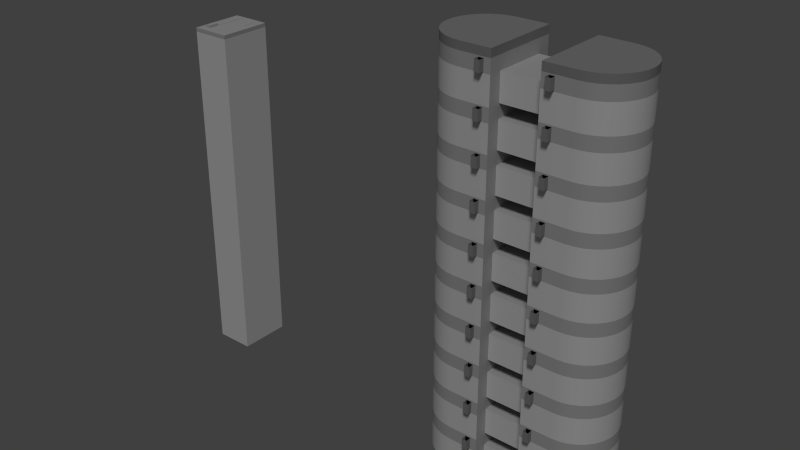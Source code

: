 # Source: Skyscrapers.blend  (saved by Blender 2.76.0; exported with 4.5.12 LTS)
import bpy
from mathutils import Matrix  # noqa: F401  (used for matrix-valued properties, if any)

bpy.ops.wm.read_factory_settings(use_empty=True)
scene = bpy.context.scene
scene.name = 'Scene'

# ---- collections
col_collection_1 = bpy.data.collections.new('Collection 1'); scene.collection.children.link(col_collection_1)

# ---- materials (node trees are filled in below, after node groups)
mat_roof = bpy.data.materials.new('Roof')
mat_roof.alpha_threshold = 0.0
mat_roof.use_transparent_shadow = False
mat_roof.diffuse_color = (0.5173, 0.5173, 0.5173, 1.0)
mat_roof.specular_color = (0.5705, 0.5705, 0.5705)
mat_roof.roughness = 0.5
mat_roof.specular_intensity = 0.08382
mat_windows2 = bpy.data.materials.new('Windows2')
mat_windows2.alpha_threshold = 0.0
mat_windows2.use_transparent_shadow = False
mat_windows2.roughness = 0.5
mat_roof2 = bpy.data.materials.new('Roof2')
mat_roof2.alpha_threshold = 0.0
mat_roof2.use_transparent_shadow = False
mat_roof2.diffuse_color = (0.2957, 0.2957, 0.2957, 1.0)
mat_roof2.specular_color = (0.5705, 0.5705, 0.5705)
mat_roof2.roughness = 0.5
mat_roof2.specular_intensity = 0.08382

# ---- material node trees

# ---- world
world_world = bpy.data.worlds.new('World'); scene.world = world_world
world_world.color = (0.05088, 0.05088, 0.05088)
world_world.use_sun_shadow = False
world_world.sun_shadow_jitter_overblur = 0.0
world_world.cycles.sampling_method = 'MANUAL'
world_world.cycles.sample_map_resolution = 256

# ---- lights
light_sun = bpy.data.lights.new('Sun', 'SUN')
light_sun.transmission_factor = 0.0
light_sun.angle = 0.1993
light_sun.energy = 1.0
light_sun.shadow_buffer_clip_start = 0.5
light_sun.shadow_soft_size = 0.1
light_sun.shadow_cascade_max_distance = 1000.0
light_sun.cycles.use_multiple_importance_sampling = False

# ---- meshes
me_circle_003 = bpy.data.meshes.new('Circle.003')
me_circle_003.from_pydata([(-40.0, 30.0, 0.0), (-45.85, 29.42, 0.0), (-51.48, 27.72, 0.0), (-56.67, 24.94, 0.0), (-61.21, 21.21, 0.0), (-64.94, 16.67, 0.0), (-67.72, 11.48, 0.0), (-69.42, 5.853, 0.0), (-70.0, 2.265e-06, 0.0), (-69.42, -5.853, 0.0), (-67.72, -11.48, 0.0), (-64.94, -16.67, 0.0), (-61.21, -21.21, 0.0), (-56.67, -24.94, 0.0), (-51.48, -27.72, 0.0), (-45.85, -29.42, 0.0), (-40.0, -30.0, 0.0), (-17.0, 30.0, 0.0), (-17.0, -30.0, 0.0), (-17.0, 20.0, 0.0), (-17.0, -20.0, 0.0), (-17.0, -20.0, 6.0), (-17.0, 20.0, 6.0), (-17.0, -30.0, 6.0), (-17.0, 30.0, 6.0), (-40.0, -30.0, 6.0), (-45.85, -29.42, 6.0), (-51.48, -27.72, 6.0), (-56.67, -24.94, 6.0), (-61.21, -21.21, 6.0), (-64.94, -16.67, 6.0), (-67.72, -11.48, 6.0), (-69.42, -5.853, 6.0), (-70.0, 2.265e-06, 6.0), (-69.42, 5.853, 6.0), (-67.72, 11.48, 6.0), (-64.94, 16.67, 6.0), (-61.21, 21.21, 6.0), (-56.67, 24.94, 6.0), (-51.48, 27.72, 6.0), (-45.85, 29.42, 6.0), (-40.0, 30.0, 6.0)], [], [(22, 24, 41, 40, 39, 38, 37, 36, 35, 34, 33, 32, 31, 30, 29, 28, 27, 26, 25, 23, 21), (2, 39, 40, 1), (20, 21, 23, 18), (17, 24, 22, 19), (7, 34, 35, 6), (9, 32, 33, 8), (4, 37, 38, 3), (14, 27, 28, 13), (19, 22, 21, 20), (11, 30, 31, 10), (6, 35, 36, 5), (16, 25, 26, 15), (18, 23, 25, 16), (1, 40, 41, 0), (3, 38, 39, 2), (8, 33, 34, 7), (10, 31, 32, 9), (15, 26, 27, 14), (13, 28, 29, 12), (0, 41, 24, 17), (5, 36, 37, 4), (12, 29, 30, 11)])
me_circle_003.polygons.foreach_set('use_smooth', [True] * 22)
me_circle_003.polygons.foreach_set('material_index', [2, 2, 2, 2, 2, 2, 2, 2, 2, 2, 2, 2, 2, 2, 2, 2, 2, 2, 2, 2, 2, 2])
_uv = me_circle_003.uv_layers.new(name='UVMap')
_uv.uv.foreach_set('vector', [0.0, 0.0, 0.0, 0.0, 0.0, 0.0, 0.0, 0.0, 0.0, 0.0, 0.0, 0.0, 0.0, 0.0, 0.0, 0.0, 0.0, 0.0, 0.0, 0.0, 0.0, 0.0, 0.0, 0.0, 0.0, 0.0, 0.0, 0.0, 0.0, 0.0, 0.0, 0.0, 0.0, 0.0, 0.0, 0.0, 0.0, 0.0, 0.0, 0.0, 0.0, 0.0, 0.0, 0.0, 0.0, 0.0, 0.0, 0.0, 0.0, 0.0, 0.0, 0.0, 0.0, 0.0, 0.0, 0.0, 0.0, 0.0, 0.0, 0.0, 0.0, 0.0, 0.0, 0.0, 0.0, 0.0, 0.0, 0.0, 0.0, 0.0, 0.0, 0.0, 0.0, 0.0, 0.0, 0.0, 0.0, 0.0, 0.0, 0.0, 0.0, 0.0, 0.0, 0.0, 0.0, 0.0, 0.0, 0.0, 0.0, 0.0, 0.0, 0.0, 0.0, 0.0, 0.0, 0.0, 0.0, 0.0, 0.0, 0.0, 0.0, 0.0, 0.0, 0.0, 0.0, 0.0, 0.0, 0.0, 0.0, 0.0, 0.0, 0.0, 0.0, 0.0, 0.0, 0.0, 0.0, 0.0, 0.0, 0.0, 0.0, 0.0, 0.0, 0.0, 0.0, 0.0, 0.0, 0.0, 0.0, 0.0, 0.0, 0.0, 0.0, 0.0, 0.0, 0.0, 0.0, 0.0, 0.0, 0.0, 0.0, 0.0, 0.0, 0.0, 0.0, 0.0, 0.0, 0.0, 0.0, 0.0, 0.0, 0.0, 0.0, 0.0, 0.0, 0.0, 0.0, 0.0, 0.0, 0.0, 0.0, 0.0, 0.0, 0.0, 0.0, 0.0, 0.0, 0.0, 0.0, 0.0, 0.0, 0.0, 0.0, 0.0, 0.0, 0.0, 0.0, 0.0, 0.0, 0.0, 0.0, 0.0, 0.0, 0.0, 0.0, 0.0, 0.0, 0.0, 0.0, 0.0, 0.0, 0.0, 0.0, 0.0, 0.0, 0.0, 0.0, 0.0, 0.0, 0.0, 0.0, 0.0, 0.0, 0.0, 0.0, 0.0, 0.0, 0.0, 0.0, 0.0])
me_circle_003.materials.append(mat_roof)
me_circle_003.materials.append(mat_windows2)
me_circle_003.materials.append(mat_roof2)
me_circle_003.use_remesh_preserve_volume = False
me_circle_003.use_remesh_preserve_attributes = False
me_circle_003.use_mirror_vertex_groups = False
me_circle_003.update()
me_circle_002 = bpy.data.meshes.new('Circle.002')
me_circle_002.from_pydata([(-40.0, 30.0, 0.0), (-45.85, 29.42, 0.0), (-51.48, 27.72, 0.0), (-56.67, 24.94, 0.0), (-61.21, 21.21, 0.0), (-64.94, 16.67, 0.0), (-67.72, 11.48, 0.0), (-69.42, 5.853, 0.0), (-70.0, 2.265e-06, 0.0), (-69.42, -5.853, 0.0), (-67.72, -11.48, 0.0), (-64.94, -16.67, 0.0), (-61.21, -21.21, 0.0), (-56.67, -24.94, 0.0), (-51.48, -27.72, 0.0), (-45.85, -29.42, 0.0), (-40.0, -30.0, 0.0), (-17.0, 30.0, 0.0), (-17.0, -30.0, 0.0), (-17.0, 20.0, 0.0), (-17.0, -20.0, 0.0), (0.0, 20.0, 0.0), (1.144e-05, -20.0, 0.0), (-40.0, 30.0, 20.0), (-45.85, 29.42, 20.0), (-51.48, 27.72, 20.0), (-56.67, 24.94, 20.0), (-61.21, 21.21, 20.0), (-64.94, 16.67, 20.0), (-67.72, 11.48, 20.0), (-69.42, 5.853, 20.0), (-70.0, 2.265e-06, 20.0), (-69.42, -5.853, 20.0), (-67.72, -11.48, 20.0), (-64.94, -16.67, 20.0), (-61.21, -21.21, 20.0), (-56.67, -24.94, 20.0), (-51.48, -27.72, 20.0), (-45.85, -29.42, 20.0), (-40.0, -30.0, 20.0), (-17.0, 30.0, 20.0), (-17.0, -30.0, 20.0), (-17.0, 20.0, 20.0), (-17.0, -20.0, 20.0), (0.0, 20.0, 20.0), (1.144e-05, -20.0, 20.0), (-17.0, -20.0, 30.0), (-17.0, 20.0, 30.0), (-17.0, -30.0, 30.0), (-17.0, 30.0, 30.0), (-40.0, -30.0, 30.0), (-45.85, -29.42, 30.0), (-51.48, -27.72, 30.0), (-56.67, -24.94, 30.0), (-61.21, -21.21, 30.0), (-64.94, -16.67, 30.0), (-67.72, -11.48, 30.0), (-69.42, -5.853, 30.0), (-70.0, 2.265e-06, 30.0), (-69.42, 5.853, 30.0), (-67.72, 11.48, 30.0), (-64.94, 16.67, 30.0), (-61.21, 21.21, 30.0), (-56.67, 24.94, 30.0), (-51.48, 27.72, 30.0), (-45.85, 29.42, 30.0), (-40.0, 30.0, 30.0), (-26.0, -34.0, 21.0), (-26.0, -34.0, 29.0), (-26.0, -30.0, 21.0), (-26.0, -30.0, 29.0), (-22.0, -34.0, 21.0), (-22.0, -34.0, 29.0), (-22.0, -30.0, 21.0), (-22.0, -30.0, 29.0)], [], [(0, 23, 40, 17), (10, 33, 32, 9), (3, 26, 25, 2), (18, 41, 39, 16), (11, 34, 33, 10), (4, 27, 26, 3), (17, 40, 42, 19), (12, 35, 34, 11), (5, 28, 27, 4), (20, 43, 41, 18), (13, 36, 35, 12), (6, 29, 28, 5), (19, 42, 44, 21), (14, 37, 36, 13), (7, 30, 29, 6), (22, 45, 43, 20), (15, 38, 37, 14), (8, 31, 30, 7), (1, 24, 23, 0), (16, 39, 38, 15), (9, 32, 31, 8), (2, 25, 24, 1), (42, 43, 45, 44), (25, 64, 65, 24), (43, 46, 48, 41), (40, 49, 47, 42), (30, 59, 60, 29), (32, 57, 58, 31), (27, 62, 63, 26), (37, 52, 53, 36), (42, 47, 46, 43), (34, 55, 56, 33), (29, 60, 61, 28), (39, 50, 51, 38), (41, 48, 50, 39), (24, 65, 66, 23), (26, 63, 64, 25), (31, 58, 59, 30), (33, 56, 57, 32), (38, 51, 52, 37), (36, 53, 54, 35), (23, 66, 49, 40), (28, 61, 62, 27), (35, 54, 55, 34), (68, 70, 69, 67), (70, 74, 73, 69), (74, 72, 71, 73), (72, 68, 67, 71), (19, 21, 22, 20)])
me_circle_002.polygons.foreach_set('use_smooth', [1, 1, 1, 1, 1, 1, 1, 1, 1, 1, 1, 1, 1, 1, 1, 1, 1, 1, 1, 1, 1, 1, 1, 1, 1, 1, 1, 1, 1, 1, 1, 1, 1, 1, 1, 1, 1, 1, 1, 1, 1, 1, 1, 1, 0, 0, 0, 0, 1])
me_circle_002.polygons.foreach_set('material_index', [1, 1, 1, 1, 1, 1, 0, 1, 1, 0, 1, 1, 1, 1, 1, 1, 1, 1, 1, 1, 1, 1, 0, 0, 0, 0, 0, 0, 0, 0, 0, 0, 0, 0, 0, 0, 0, 0, 0, 0, 0, 0, 0, 0, 2, 2, 2, 2, 0])
_uv = me_circle_002.uv_layers.new(name='UVMap')
_uv.uv.foreach_set('vector', [1.99, 0.7845, 1.99, 0.0002469, 1.075, 0.0002465, 1.075, 0.7845, 4.33, 0.7845, 4.33, 0.0002482, 4.096, 0.000248, 4.096, 0.7845, 2.692, 0.7845, 2.692, 0.0002469, 2.458, 0.0002469, 2.458, 0.7845, 6.65, 0.7845, 6.65, 0.0002508, 5.735, 0.0002498, 5.735, 0.7845, 4.564, 0.7845, 4.564, 0.0002486, 4.33, 0.0002482, 4.33, 0.7845, 2.926, 0.7845, 2.926, 0.0002471, 2.692, 0.0002469, 2.692, 0.7845, 1.075, 0.7845, 1.075, 0.0002465, 0.6768, 0.0002463, 0.6768, 0.7845, 4.798, 0.7845, 4.798, 0.0002486, 4.564, 0.0002486, 4.564, 0.7845, 3.16, 0.7845, 3.16, 0.0002475, 2.926, 0.0002471, 2.926, 0.7845, 7.048, 0.7845, 7.048, 0.000251, 6.65, 0.0002508, 6.65, 0.7845, 5.032, 0.7845, 5.032, 0.000249, 4.798, 0.0002486, 4.798, 0.7845, 3.394, 0.7845, 3.394, 0.0002475, 3.16, 0.0002475, 3.16, 0.7845, 0.6768, 0.7845, 0.6768, 0.0002463, 0.0002461, 0.0002461, 0.0002461, 0.7845, 5.266, 0.7845, 5.266, 0.0002494, 5.032, 0.000249, 5.032, 0.7845, 3.628, 0.7845, 3.628, 0.0002477, 3.394, 0.0002475, 3.394, 0.7845, 7.724, 0.7845, 7.724, 0.0002514, 7.048, 0.000251, 7.048, 0.7845, 5.5, 0.7845, 5.5, 0.0002496, 5.266, 0.0002494, 5.266, 0.7845, 3.862, 0.7845, 3.862, 0.0002477, 3.628, 0.0002477, 3.628, 0.7845, 2.224, 0.7845, 2.224, 0.0002471, 1.99, 0.0002469, 1.99, 0.7845, 5.735, 0.7845, 5.735, 0.0002498, 5.5, 0.0002496, 5.5, 0.7845, 4.096, 0.7845, 4.096, 0.000248, 3.862, 0.0002477, 3.862, 0.7845, 2.458, 0.7845, 2.458, 0.0002469, 2.224, 0.0002471, 2.224, 0.7845, 0.0, 0.0, 0.0, 1.0, 1.0, 1.0, 1.0, 0.0, 0.0, 0.0, 0.0, 0.0, 0.0, 0.0, 0.0, 0.0, 0.0, 0.0, 0.0, 0.0, 0.0, 0.0, 0.0, 0.0, 0.0, 0.0, 0.0, 0.0, 0.0, 0.0, 0.0, 0.0, 0.0, 0.0, 0.0, 0.0, 0.0, 0.0, 0.0, 0.0, 0.0, 0.0, 0.0, 0.0, 0.0, 0.0, 0.0, 0.0, 0.0, 0.0, 0.0, 0.0, 0.0, 0.0, 0.0, 0.0, 0.0, 0.0, 0.0, 0.0, 0.0, 0.0, 0.0, 0.0, 0.0, 0.0, 0.0, 0.0, 0.0, 0.0, 0.0, 0.0, 0.0, 0.0, 0.0, 0.0, 0.0, 0.0, 0.0, 0.0, 0.0, 0.0, 0.0, 0.0, 0.0, 0.0, 0.0, 0.0, 0.0, 0.0, 0.0, 0.0, 0.0, 0.0, 0.0, 0.0, 0.0, 0.0, 0.0, 0.0, 0.0, 0.0, 0.0, 0.0, 0.0, 0.0, 0.0, 0.0, 0.0, 0.0, 0.0, 0.0, 0.0, 0.0, 0.0, 0.0, 0.0, 0.0, 0.0, 0.0, 0.0, 0.0, 0.0, 0.0, 0.0, 0.0, 0.0, 0.0, 0.0, 0.0, 0.0, 0.0, 0.0, 0.0, 0.0, 0.0, 0.0, 0.0, 0.0, 0.0, 0.0, 0.0, 0.0, 0.0, 0.0, 0.0, 0.0, 0.0, 0.0, 0.0, 0.0, 0.0, 0.0, 0.0, 0.0, 0.0, 0.0, 0.0, 0.0, 0.0, 0.0, 0.0, 0.0, 0.0, 0.0, 0.0, 0.0, 0.0, 0.0, 0.0, 0.0, 0.0, 0.0, 0.0, 0.0, 0.0, 0.0, 0.0, 0.0, 0.0, 0.0, 0.0, 0.0, 0.0, 0.0, 0.0, 0.0, 0.0, 0.0, 0.0, 0.0, 0.0, 0.0, 0.0, 0.0, 0.0, 0.0, 0.0, 0.0, 0.0, 0.0, 0.0, 0.0, 0.0, 0.0, 0.0, 0.0, 0.0, 0.0, 0.0, 0.0, 1.0, 1.0, 1.0, 1.0, 0.0])
me_circle_002.materials.append(mat_roof)
me_circle_002.materials.append(mat_windows2)
me_circle_002.materials.append(mat_roof2)
me_circle_002.use_remesh_preserve_volume = False
me_circle_002.use_remesh_preserve_attributes = False
me_circle_002.use_mirror_vertex_groups = False
me_circle_002.update()
me_cube_001 = bpy.data.meshes.new('Cube.001')
me_cube_001.from_pydata([(-15.0, -20.0, 0.0), (-15.0, -20.0, 260.0), (-15.0, 20.0, 0.0), (-15.0, 20.0, 260.0), (15.0, -20.0, 0.0), (15.0, -20.0, 260.0), (15.0, 20.0, 0.0), (15.0, 20.0, 260.0), (-15.0, -20.0, 263.0), (-15.0, 20.0, 263.0), (15.0, -20.0, 263.0), (15.0, 20.0, 263.0), (-10.0, -15.0, 263.0), (-10.0, -15.0, 265.0), (-10.0, -7.0, 263.0), (-10.0, -7.0, 265.0), (-6.0, -15.0, 263.0), (-6.0, -15.0, 265.0), (-6.0, -7.0, 263.0), (-6.0, -7.0, 265.0), (-10.0, -5.0, 263.0), (-10.0, -5.0, 263.3), (-10.0, 15.0, 263.0), (-10.0, 15.0, 263.3), (-6.0, -5.0, 263.0), (-6.0, -5.0, 263.3), (-6.0, 15.0, 263.0), (-6.0, 15.0, 263.3), (9.0, 15.04, 263.0), (8.293, 14.75, 263.0), (8.0, 14.04, 263.0), (8.293, 13.33, 263.0), (9.0, 13.04, 263.0), (9.707, 13.33, 263.0), (10.0, 14.04, 263.0), (9.707, 14.75, 263.0), (9.0, 12.04, 263.0), (8.293, 11.75, 263.0), (8.0, 11.04, 263.0), (8.293, 10.33, 263.0), (9.0, 10.04, 263.0), (9.707, 10.33, 263.0), (10.0, 11.04, 263.0), (9.707, 11.75, 263.0), (9.0, 9.038, 263.0), (8.293, 8.746, 263.0), (8.0, 8.038, 263.0), (8.293, 7.331, 263.0), (9.0, 7.038, 263.0), (9.707, 7.331, 263.0), (10.0, 8.038, 263.0), (9.707, 8.746, 263.0), (9.0, 6.038, 263.0), (8.293, 5.746, 263.0), (8.0, 5.038, 263.0), (8.293, 4.331, 263.0), (9.0, 4.038, 263.0), (9.707, 4.331, 263.0), (10.0, 5.038, 263.0), (9.707, 5.746, 263.0), (9.0, 15.04, 263.5), (8.293, 14.75, 263.5), (8.0, 14.04, 263.5), (8.293, 13.33, 263.5), (9.0, 13.04, 263.5), (9.707, 13.33, 263.5), (10.0, 14.04, 263.5), (9.707, 14.75, 263.5), (9.0, 12.04, 263.5), (8.293, 11.75, 263.5), (8.0, 11.04, 263.5), (8.293, 10.33, 263.5), (9.0, 10.04, 263.5), (9.707, 10.33, 263.5), (10.0, 11.04, 263.5), (9.707, 11.75, 263.5), (9.0, 9.038, 263.5), (8.293, 8.746, 263.5), (8.0, 8.038, 263.5), (8.293, 7.331, 263.5), (9.0, 7.038, 263.5), (9.707, 7.331, 263.5), (10.0, 8.038, 263.5), (9.707, 8.746, 263.5), (9.0, 6.038, 263.5), (8.293, 5.746, 263.5), (8.0, 5.038, 263.5), (8.293, 4.331, 263.5), (9.0, 4.038, 263.5), (9.707, 4.331, 263.5), (10.0, 5.038, 263.5), (9.707, 5.746, 263.5)], [], [(1, 3, 2, 0), (3, 7, 6, 2), (7, 5, 4, 6), (5, 1, 0, 4), (7, 3, 9, 11), (10, 11, 9, 8), (5, 7, 11, 10), (3, 1, 8, 9), (1, 5, 10, 8), (13, 15, 14, 12), (15, 19, 18, 14), (19, 17, 16, 18), (17, 13, 12, 16), (21, 23, 22, 20), (23, 27, 26, 22), (27, 25, 24, 26), (25, 21, 20, 24), (21, 25, 27, 23), (13, 17, 19, 15), (33, 32, 64, 65), (52, 59, 91, 84), (47, 46, 78, 79), (34, 33, 65, 66), (48, 47, 79, 80), (35, 34, 66, 67), (49, 48, 80, 81), (28, 35, 67, 60), (50, 49, 81, 82), (37, 36, 68, 69), (51, 50, 82, 83), (38, 37, 69, 70), (44, 51, 83, 76), (39, 38, 70, 71), (53, 52, 84, 85), (40, 39, 71, 72), (54, 53, 85, 86), (41, 40, 72, 73), (55, 54, 86, 87), (42, 41, 73, 74), (29, 28, 60, 61), (56, 55, 87, 88), (43, 42, 74, 75), (30, 29, 61, 62), (57, 56, 88, 89), (36, 43, 75, 68), (31, 30, 62, 63), (58, 57, 89, 90), (45, 44, 76, 77), (32, 31, 63, 64), (59, 58, 90, 91), (46, 45, 77, 78), (61, 60, 67, 66, 65, 64, 63, 62), (69, 68, 75, 74, 73, 72, 71, 70), (77, 76, 83, 82, 81, 80, 79, 78), (85, 84, 91, 90, 89, 88, 87, 86)])
me_cube_001.polygons.foreach_set('material_index', [1, 1, 1, 1, 0, 0, 0, 0, 0, 0, 0, 0, 0, 0, 0, 0, 0, 0, 0, 0, 0, 0, 0, 0, 0, 0, 0, 0, 0, 0, 0, 0, 0, 0, 0, 0, 0, 0, 0, 0, 0, 0, 0, 0, 0, 0, 0, 0, 0, 0, 0, 0, 0, 0, 0])
_uv = me_cube_001.uv_layers.new(name='UVMap')
_uv.uv.foreach_set('vector', [4.619, 8.121, 3.299, 8.121, 3.299, -0.08157, 4.619, -0.08157, 3.299, 8.121, 2.309, 8.121, 2.309, -0.08157, 3.299, -0.08157, 2.309, 8.121, 0.9895, 8.121, 0.9895, -0.08157, 2.309, -0.08157, 0.9895, 8.121, -0.0004685, 8.121, -0.0004685, -0.08157, 0.9895, -0.08157, -0.001084, 0.0007835, -0.001084, 0.0007835, -0.001084, 0.0007835, -0.001084, 0.0007835, -0.001084, 0.0007835, -0.001084, 0.0007835, -0.001084, 0.0007835, -0.001084, 0.0007835, -0.001084, 0.0007835, -0.001084, 0.0007835, -0.001084, 0.0007835, -0.001084, 0.0007835, -0.001084, 0.0007835, -0.001084, 0.0007835, -0.001084, 0.0007835, -0.001084, 0.0007835, -0.001084, 0.0007835, -0.001084, 0.0007835, -0.001084, 0.0007835, -0.001084, 0.0007835, -0.001084, 0.0007835, -0.001084, 0.0007835, -0.001084, 0.0007835, -0.001084, 0.0007835, -0.001084, 0.0007835, -0.001084, 0.0007835, -0.001084, 0.0007835, -0.001084, 0.0007835, -0.001084, 0.0007835, -0.001084, 0.0007835, -0.001084, 0.0007835, -0.001084, 0.0007835, -0.001084, 0.0007835, -0.001084, 0.0007835, -0.001084, 0.0007835, -0.001084, 0.0007835, -0.001084, 0.0007835, -0.001084, 0.0007835, -0.001084, 0.0007835, -0.001084, 0.0007835, -0.001084, 0.0007835, -0.001084, 0.0007835, -0.001084, 0.0007835, -0.001084, 0.0007835, -0.001084, 0.0007835, -0.001084, 0.0007835, -0.001084, 0.0007835, -0.001084, 0.0007835, -0.001084, 0.0007835, -0.001084, 0.0007835, -0.001084, 0.0007835, -0.001084, 0.0007835, -0.001084, 0.0007835, -0.001084, 0.0007835, -0.001084, 0.0007835, -0.001084, 0.0007835, -0.001084, 0.0007835, -0.001084, 0.0007835, -0.001084, 0.0007835, -0.001084, 0.0007835, -0.001084, 0.0007835, -0.001084, 0.0007835, -0.001084, 0.0007835, -0.001084, 0.0007835, -0.001084, 0.0007835, -0.001084, 0.0007835, -0.001084, 0.0007835, -0.001084, 0.0007835, -0.001084, 0.0007835, -0.001084, 0.0007835, -0.001084, 0.0007835, -0.001084, 0.0007835, -0.001084, 0.0007835, -0.001084, 0.0007835, -0.001084, 0.0007835, -0.001084, 0.0007835, -0.001084, 0.0007835, -0.001084, 0.0007835, -0.001084, 0.0007835, -0.001084, 0.0007835, -0.001084, 0.0007835, -0.001084, 0.0007835, -0.001084, 0.0007835, -0.001084, 0.0007835, -0.001084, 0.0007835, -0.001084, 0.0007835, -0.001084, 0.0007835, -0.001084, 0.0007835, -0.001084, 0.0007835, -0.001084, 0.0007835, -0.001084, 0.0007835, -0.001084, 0.0007835, -0.001084, 0.0007835, -0.001084, 0.0007835, -0.001084, 0.0007835, -0.001084, 0.0007835, -0.001084, 0.0007835, -0.001084, 0.0007835, -0.001084, 0.0007835, -0.001084, 0.0007835, -0.001084, 0.0007835, -0.001084, 0.0007835, -0.001084, 0.0007835, -0.001084, 0.0007835, -0.001084, 0.0007835, -0.001084, 0.0007835, -0.001084, 0.0007835, -0.001084, 0.0007835, -0.001084, 0.0007835, -0.001084, 0.0007835, -0.001084, 0.0007835, -0.001084, 0.0007835, -0.001084, 0.0007835, -0.001084, 0.0007835, -0.001084, 0.0007835, -0.001084, 0.0007835, -0.001084, 0.0007835, -0.001084, 0.0007835, -0.001084, 0.0007835, -0.001084, 0.0007835, -0.001084, 0.0007835, -0.001084, 0.0007835, -0.001084, 0.0007835, -0.001084, 0.0007835, -0.001084, 0.0007835, -0.001084, 0.0007835, -0.001084, 0.0007835, -0.001084, 0.0007835, -0.001084, 0.0007835, -0.001084, 0.0007835, -0.001084, 0.0007835, -0.001084, 0.0007835, -0.001084, 0.0007835, -0.001084, 0.0007835, -0.001084, 0.0007835, -0.001084, 0.0007835, -0.001084, 0.0007835, -0.001084, 0.0007835, -0.001084, 0.0007835, -0.001084, 0.0007835, -0.001084, 0.0007835, -0.001084, 0.0007835, -0.001084, 0.0007835, -0.001084, 0.0007835, -0.001084, 0.0007835, -0.001084, 0.0007835, -0.001084, 0.0007835, -0.001084, 0.0007835, -0.001084, 0.0007835, -0.001084, 0.0007835, -0.001084, 0.0007835, -0.001084, 0.0007835, -0.001084, 0.0007835, -0.001084, 0.0007835, -0.001084, 0.0007835, -0.001084, 0.0007835, -0.001084, 0.0007835, -0.001084, 0.0007835, -0.001084, 0.0007835, -0.001084, 0.0007835, -0.001084, 0.0007835, -0.001084, 0.0007835, -0.001084, 0.0007835, -0.001084, 0.0007835, -0.001084, 0.0007835, -0.001084, 0.0007835, -0.001084, 0.0007835, -0.001084, 0.0007835, -0.001084, 0.0007835, -0.001084, 0.0007835, -0.001084, 0.0007835, -0.001084, 0.0007835, -0.001084, 0.0007835, -0.001084, 0.0007835, -0.001084, 0.0007835, -0.001084, 0.0007835, -0.001084, 0.0007835, -0.001084, 0.0007835, -0.001084, 0.0007835, -0.001084, 0.0007835, -0.001084, 0.0007835, -0.001084, 0.0007835, -0.001084, 0.0007835, -0.001084, 0.0007835, -0.001084, 0.0007835, -0.001084, 0.0007835, -0.001084, 0.0007835, -0.001084, 0.0007835, -0.001084, 0.0007835, -0.001084, 0.0007835, -0.001084, 0.0007835, -0.001084, 0.0007835, -0.001084, 0.0007835, -0.001084, 0.0007835, -0.001084, 0.0007835, -0.001084, 0.0007835, -0.001084, 0.0007835, -0.001084, 0.0007835, -0.001084, 0.0007835, -0.001084, 0.0007835, -0.001084, 0.0007835, -0.001084, 0.0007835, -0.001084, 0.0007835, -0.001084, 0.0007835, -0.001084, 0.0007835, -0.001084, 0.0007835, -0.001084, 0.0007835, -0.001084, 0.0007835, -0.001084, 0.0007835, -0.001084, 0.0007835, -0.001084, 0.0007835, -0.001084, 0.0007835, -0.001084, 0.0007835, -0.001084, 0.0007835, -0.001084, 0.0007835, -0.001084, 0.0007835, -0.001084, 0.0007835, -0.001084, 0.0007835, -0.001084, 0.0007835, -0.001084, 0.0007835])
me_cube_001.materials.append(mat_roof)
me_cube_001.materials.append(mat_windows2)
me_cube_001.use_remesh_preserve_volume = False
me_cube_001.use_remesh_preserve_attributes = False
me_cube_001.use_mirror_vertex_groups = False
me_cube_001.update()

# ---- objects
ob_circle_001 = bpy.data.objects.new('Circle.001', me_circle_003)
ob_circle = bpy.data.objects.new('Circle', me_circle_002)
ob_sun = bpy.data.objects.new('Sun', light_sun)
ob_cube = bpy.data.objects.new('Cube', me_cube_001)

# ---- transforms, parenting, visibility, modifiers, constraints
ob_circle_001.location = (0.0, 0.0, 300.0)
ob_circle_001.lineart.crease_threshold = 0.0
_m = ob_circle_001.modifiers.new('Mirror', 'MIRROR')
_m = ob_circle_001.modifiers.new('EdgeSplit', 'EDGE_SPLIT')
ob_circle.location = (0.0, 0.0, 0.0)
ob_circle.lineart.crease_threshold = 0.0
_m = ob_circle.modifiers.new('Mirror', 'MIRROR')
_m = ob_circle.modifiers.new('EdgeSplit', 'EDGE_SPLIT')
_m = ob_circle.modifiers.new('Array', 'ARRAY')
_m.count = 10
_m.constant_offset_displace = (0.0, 0.0, 0.0)
_m.relative_offset_displace = (0.0, 0.0, 1.0)
ob_sun.location = (85.4, -99.41, 196.0)
ob_sun.rotation_euler = (0.4573, 0.4422, -0.1319)
ob_sun.lineart.crease_threshold = 0.0
ob_cube.location = (-270.0, 0.0, 0.0)
ob_cube.lineart.crease_threshold = 0.0

# ---- collection membership
col_collection_1.objects.link(ob_circle_001)
col_collection_1.objects.link(ob_circle)
col_collection_1.objects.link(ob_sun)
col_collection_1.objects.link(ob_cube)

# ---- scene / render settings (as saved in the file)
scene.frame_start = 1; scene.frame_end = 250; scene.frame_set(1)
scene.render.engine = 'BLENDER_EEVEE_NEXT'
scene.render.resolution_percentage = 50
scene.render.dither_intensity = 0.0
scene.cycles.use_denoising = False
scene.cycles.samples = 10
scene.cycles.sampling_pattern = 'TABULATED_SOBOL'
scene.cycles.light_sampling_threshold = 0.0
scene.cycles.use_adaptive_sampling = False
scene.cycles.use_light_tree = False
scene.cycles.blur_glossy = 0.0
scene.cycles.pixel_filter_type = 'GAUSSIAN'
scene.cycles.sample_clamp_indirect = 0.0
scene.view_settings.view_transform = 'Standard'
bpy.context.view_layer.update()

# ---- added for rendering (the .blend has no active camera): camera
cam_auto = bpy.data.cameras.new('AutoCamera')
cam_auto.lens = 50.0
cam_auto.sensor_width = 36.0
cam_auto.clip_end = 7680.88
ob_auto_camera = bpy.data.objects.new('AutoCamera', cam_auto)
scene.collection.objects.link(ob_auto_camera)
ob_auto_camera.location = (330.159, -527.19, 503.127)
ob_auto_camera.rotation_euler = (1.09748, -7.21219e-08, 0.694738)
scene.camera = ob_auto_camera
bpy.context.view_layer.update()
